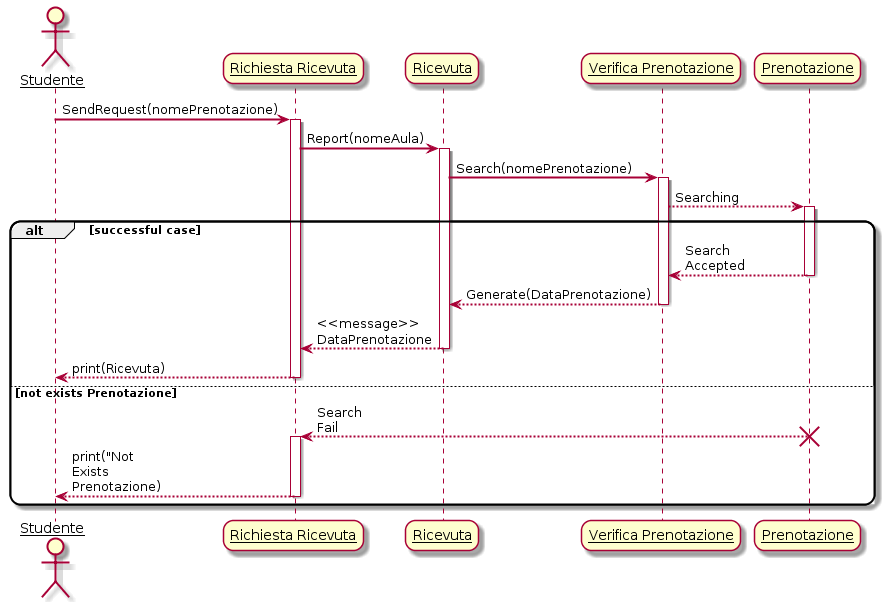

The diagram above was rendered by PlantUML. Its source (embedded in the PNG):
@startuml
skinparam sequenceArrowThickness 2
skinparam roundcorner 20
skinparam maxmessagesize 60
skinparam sequenceParticipant underline

actor Studente
participant "Richiesta Ricevuta" as A
participant "Ricevuta" as B
participant "Verifica Prenotazione" as C
participant "Prenotazione" as D

Studente -> A: SendRequest(nomePrenotazione)
activate A

A -> B: Report(nomeAula)
activate B

B -> C: Search(nomePrenotazione)
activate C

C --> D: Searching
activate D

alt successful case

    D --> C: Search Accepted
    deactivate D
    C --> B: Generate(DataPrenotazione)
    deactivate C
    B --> A: <<message>> DataPrenotazione
    deactivate B
    A --> Studente: print(Ricevuta)
    deactivate A
    
else not exists Prenotazione

    D --> A: Search Fail
    destroy D
    activate A
    deactivate C
    deactivate B
    A --> Studente: print("Not Exists Prenotazione)
    deactivate A

end

@enduml